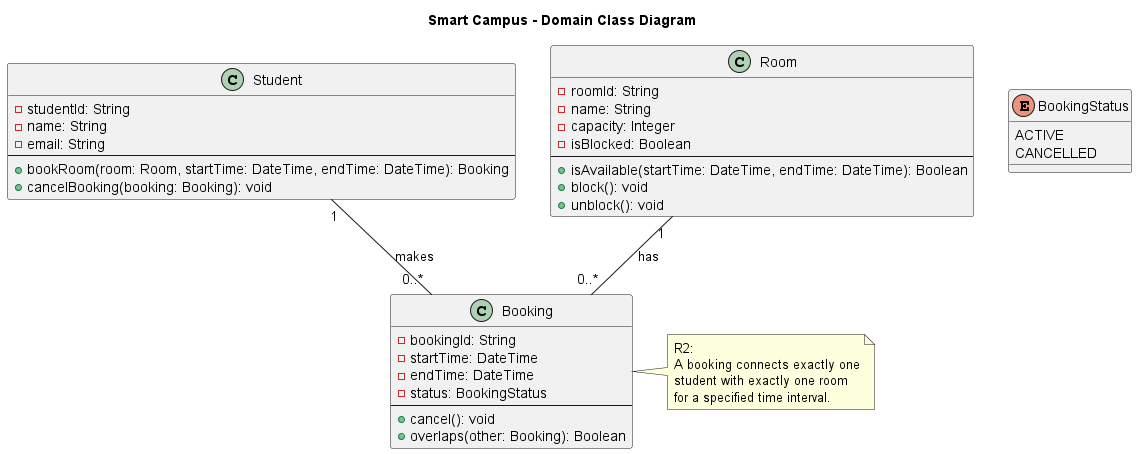

The diagram above was rendered by PlantUML. Its source (embedded in the PNG):
@startuml
title Smart Campus - Domain Class Diagram

class Student {
    - studentId: String
    - name: String
    - email: String
    --
    + bookRoom(room: Room, startTime: DateTime, endTime: DateTime): Booking
    + cancelBooking(booking: Booking): void
}

class Room {
    - roomId: String
    - name: String
    - capacity: Integer
    - isBlocked: Boolean
    --
    + isAvailable(startTime: DateTime, endTime: DateTime): Boolean
    + block(): void
    + unblock(): void
}

class Booking {
    - bookingId: String
    - startTime: DateTime
    - endTime: DateTime
    - status: BookingStatus
    --
    + cancel(): void
    + overlaps(other: Booking): Boolean
}

enum BookingStatus {
    ACTIVE
    CANCELLED
}

Student "1" -- "0..*" Booking : makes
Room "1" -- "0..*" Booking : has

note right of Booking
R2:
A booking connects exactly one
student with exactly one room
for a specified time interval.
end note

@enduml